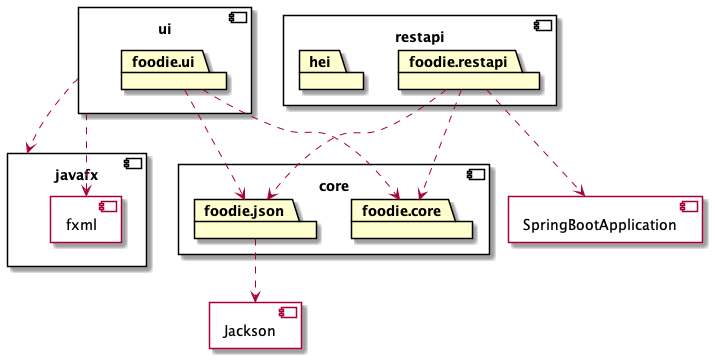

The diagram above was rendered by PlantUML. Its source (embedded in the PNG):
@startuml architecture

component core {
	package foodie.core
	package foodie.json
}

component Jackson {
}

foodie.json ..> Jackson

component ui {
	package foodie.ui
}

foodie.ui ..> foodie.core
foodie.ui ..> foodie.json

component javafx {
	component fxml {
	}
}

ui ..> javafx
ui ..> fxml

component restapi {
	package foodie.restapi
	package hei
}

foodie.restapi ..> foodie.core
foodie.restapi ..> foodie.json

component SpringBootApplication {	
}

foodie.restapi ..> SpringBootApplication


@enduml